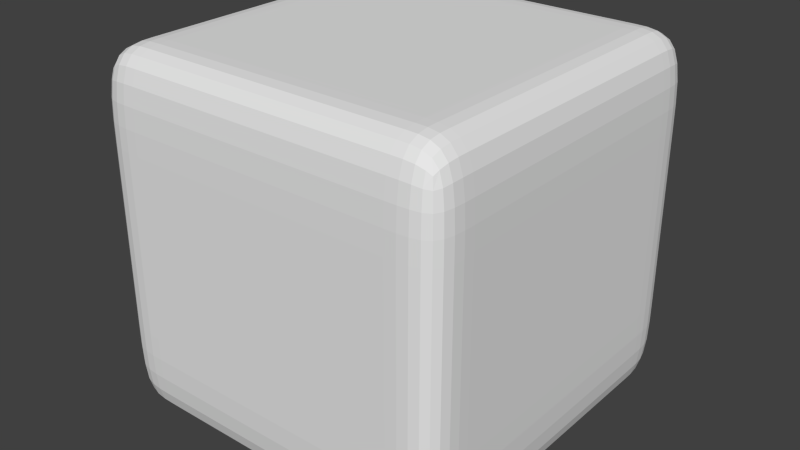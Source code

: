 # Source: urn2.blend  (saved by Blender 2.71.0; exported with 4.5.12 LTS)
import bpy
from mathutils import Matrix  # noqa: F401  (used for matrix-valued properties, if any)

bpy.ops.wm.read_factory_settings(use_empty=True)
scene = bpy.context.scene
scene.name = 'Scene'

# ---- collections
col_collection_1 = bpy.data.collections.new('Collection 1'); scene.collection.children.link(col_collection_1)

# ---- world
world_world = bpy.data.worlds.new('World'); scene.world = world_world
world_world.color = (0.05088, 0.05088, 0.05088)
world_world.use_sun_shadow = False
world_world.sun_shadow_jitter_overblur = 0.0
world_world.cycles.sampling_method = 'MANUAL'
world_world.cycles.sample_map_resolution = 256

# ---- meshes
me_cube_001 = bpy.data.meshes.new('Cube.001')
me_cube_001.from_pydata([(-1.0, -1.0, -1.0), (-1.0, 1.0, -1.0), (1.0, 1.0, -1.0), (1.0, -1.0, -1.0), (-1.0, -1.0, 1.0), (-1.0, 1.0, 1.0), (1.0, 1.0, 1.0), (1.0, -1.0, 1.0), (-1.0, 0.0, 1.0), (-1.0, 0.0, -1.0), (1.0, 0.0, 1.0), (1.0, 0.0, -1.0), (0.0, 1.0, 1.0), (0.0, 1.0, -1.0), (0.0, -1.0, 1.0), (0.0, -1.0, -1.0), (0.0, 0.0, -1.0), (0.0, 0.0, 1.0)], [], [(8, 5, 1, 9), (12, 6, 2, 13), (10, 7, 3, 11), (14, 4, 0, 15), (16, 13, 2, 11), (17, 12, 5, 8), (4, 8, 9, 0), (6, 10, 11, 2), (15, 16, 11, 3), (14, 17, 8, 4), (5, 12, 13, 1), (7, 14, 15, 3), (9, 1, 13, 16), (10, 6, 12, 17), (0, 9, 16, 15), (7, 10, 17, 14)])
me_cube_001.use_remesh_preserve_volume = False
me_cube_001.use_remesh_preserve_attributes = False
me_cube_001.use_mirror_vertex_groups = False
me_cube_001.update()

# ---- objects
ob_cube = bpy.data.objects.new('Cube', me_cube_001)

# ---- transforms, parenting, visibility, modifiers, constraints
ob_cube.location = (0.0, 0.0, 0.0)
ob_cube.lineart.crease_threshold = 0.0
_m = ob_cube.modifiers.new('Subsurf', 'SUBSURF')
_m.uv_smooth = 'PRESERVE_CORNERS'
_m.quality = 2
_m.subdivision_type = 'SIMPLE'
_m.show_only_control_edges = False
_m = ob_cube.modifiers.new('Subsurf.001', 'SUBSURF')
_m.uv_smooth = 'PRESERVE_CORNERS'
_m.quality = 2
_m.levels = 2
_m.show_only_control_edges = False
_m.use_creases = False

# ---- collection membership
col_collection_1.objects.link(ob_cube)

# ---- scene / render settings (as saved in the file)
scene.frame_start = 1; scene.frame_end = 250; scene.frame_set(1)
scene.render.engine = 'BLENDER_EEVEE_NEXT'
scene.render.resolution_percentage = 50
scene.render.dither_intensity = 0.0
scene.cycles.use_denoising = False
scene.cycles.samples = 10
scene.cycles.sampling_pattern = 'TABULATED_SOBOL'
scene.cycles.light_sampling_threshold = 0.0
scene.cycles.use_adaptive_sampling = False
scene.cycles.use_light_tree = False
scene.cycles.blur_glossy = 0.0
scene.cycles.volume_bounces = 1
scene.cycles.pixel_filter_type = 'GAUSSIAN'
scene.cycles.sample_clamp_indirect = 0.0
scene.view_settings.view_transform = 'Standard'
bpy.context.view_layer.update()

# ---- added for rendering (the .blend has no active camera and no usable light): camera, sun
cam_auto = bpy.data.cameras.new('AutoCamera')
cam_auto.lens = 50.0
cam_auto.sensor_width = 36.0
cam_auto.clip_end = 1000.0
ob_auto_camera = bpy.data.objects.new('AutoCamera', cam_auto)
scene.collection.objects.link(ob_auto_camera)
ob_auto_camera.location = (3.20507, -3.84609, 2.56406)
ob_auto_camera.rotation_euler = (1.09748, -7.21219e-08, 0.694738)
scene.camera = ob_auto_camera
light_auto_sun = bpy.data.lights.new('AutoSun', 'SUN')
light_auto_sun.energy = 3.0
light_auto_sun.angle = 0.0523599
ob_auto_sun = bpy.data.objects.new('AutoSun', light_auto_sun)
scene.collection.objects.link(ob_auto_sun)
ob_auto_sun.rotation_euler = (0.872665, 0.174533, 0.523599)
bpy.context.view_layer.update()
